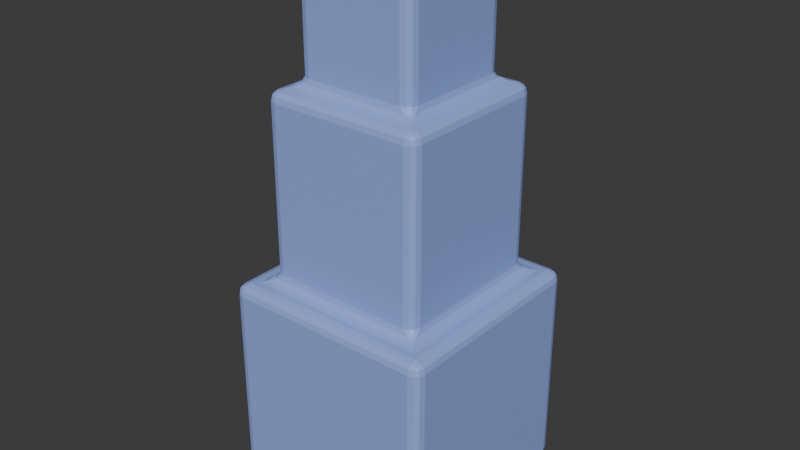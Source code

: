 # Source: BodySnoaman.blend  (saved by Blender 4.2.66; exported with 4.5.12 LTS)
import bpy
from mathutils import Matrix  # noqa: F401  (used for matrix-valued properties, if any)

bpy.ops.wm.read_factory_settings(use_empty=True)
scene = bpy.context.scene
scene.name = 'Scene'

# ---- collections
col_collection = bpy.data.collections.new('Collection'); scene.collection.children.link(col_collection)

# ---- materials (node trees are filled in below, after node groups)
mat_material = bpy.data.materials.new('Material')
mat_material.alpha_threshold = 0.0
mat_material.use_transparent_shadow = False
mat_material.roughness = 0.5
mat_material.line_color = (0.0, 0.0, 0.0, 1.0)

# ---- material node trees
mat_material.use_nodes = True; mat_material.node_tree.nodes.clear()
_N = mat_material.node_tree.nodes; _L = mat_material.node_tree.links
n0 = _N.new('ShaderNodeOutputMaterial'); n0.name = 'Material Output'; n0.location = (300, 300)
n1 = _N.new('ShaderNodeBsdfPrincipled'); n1.name = 'Principled BSDF'; n1.location = (10, 300)
n1.inputs[0].default_value = (0.3, 0.4057, 0.8402, 1.0)
n1.inputs[3].default_value = 1.45
_L.new(n1.outputs[0], n0.inputs[0])
n0.is_active_output = True

# ---- world
world_world = bpy.data.worlds.new('World'); scene.world = world_world
world_world.use_nodes = True; world_world.node_tree.nodes.clear()
_N = world_world.node_tree.nodes; _L = world_world.node_tree.links
n0 = _N.new('ShaderNodeOutputWorld'); n0.name = 'World Output'; n0.location = (300, 300)
n1 = _N.new('ShaderNodeBackground'); n1.name = 'Background'; n1.location = (10, 300)
n1.inputs[0].default_value = (0.05088, 0.05088, 0.05088, 1.0)
_L.new(n1.outputs[0], n0.inputs[0])
n0.is_active_output = True
world_world.color = (0.05088, 0.05088, 0.05088)
world_world.sun_shadow_jitter_overblur = 0.0

# ---- meshes
me_cube = bpy.data.meshes.new('Cube')
me_cube.from_pydata([(0.7475, 0.7475, 1.0), (1.0, 1.0, -1.0), (0.7475, -0.7475, 1.0), (1.0, -1.0, -1.0), (-0.7475, 0.7475, 1.0), (-1.0, 1.0, -1.0), (-0.7475, -0.7475, 1.0), (-1.0, -1.0, -1.0), (1.0, -1.0, 1.0), (-1.0, -1.0, 1.0), (1.0, 1.0, 1.0), (-1.0, 1.0, 1.0), (0.5544, -0.5544, 2.727), (-0.5544, -0.5544, 2.727), (0.5544, 0.5544, 2.727), (-0.5544, 0.5544, 2.727), (0.7475, -0.7475, 2.727), (-0.7475, -0.7475, 2.727), (0.7475, 0.7475, 2.727), (-0.7475, 0.7475, 2.727), (0.5544, -0.5544, 3.981), (-0.5544, -0.5544, 3.981), (0.5544, 0.5544, 3.981), (-0.5544, 0.5544, 3.981), (-0.7475, -0.7475, 2.523), (-0.7475, 0.7475, 2.523), (0.7475, -0.7475, 2.523), (0.7475, 0.7475, 2.523), (-0.7475, 0.7475, 1.194), (0.7475, 0.7475, 1.194), (-0.7475, -0.7475, 1.194), (0.7475, -0.7475, 1.194), (1.0, 1.0, 0.7075), (-1.0, -1.0, 0.7075), (1.0, -1.0, 0.7075), (-1.0, 1.0, 0.7075), (1.0, 1.0, -0.7057), (1.0, -1.0, -0.7057), (-1.0, 1.0, -0.7057), (-1.0, -1.0, -0.7057), (-0.5544, -0.5544, 3.793), (-0.5544, 0.5544, 3.793), (0.5544, -0.5544, 3.793), (0.5544, 0.5544, 3.793), (-0.5544, 0.5544, 2.961), (0.5544, 0.5544, 2.961), (-0.5544, -0.5544, 2.961), (0.5544, -0.5544, 2.961)], [], [(25, 24, 17, 19), (34, 8, 9, 33), (33, 9, 11, 35), (5, 1, 3, 7), (32, 10, 8, 34), (35, 11, 10, 32), (2, 6, 9, 8), (0, 2, 8, 10), (6, 4, 11, 9), (4, 0, 10, 11), (41, 40, 21, 23), (24, 26, 16, 17), (27, 25, 19, 18), (26, 27, 18, 16), (12, 13, 17, 16), (14, 12, 16, 18), (13, 15, 19, 17), (15, 14, 18, 19), (22, 23, 21, 20), (40, 42, 20, 21), (43, 41, 23, 22), (42, 43, 22, 20), (31, 29, 27, 26), (29, 28, 25, 27), (30, 31, 26, 24), (28, 30, 24, 25), (4, 6, 30, 28), (6, 2, 31, 30), (0, 4, 28, 29), (2, 0, 29, 31), (38, 35, 32, 36), (36, 32, 34, 37), (39, 33, 35, 38), (37, 34, 33, 39), (3, 37, 39, 7), (7, 39, 38, 5), (1, 36, 37, 3), (5, 38, 36, 1), (47, 45, 43, 42), (45, 44, 41, 43), (46, 47, 42, 40), (44, 46, 40, 41), (15, 13, 46, 44), (13, 12, 47, 46), (14, 15, 44, 45), (12, 14, 45, 47)])
_uv = me_cube.uv_layers.new(name='UVMap')
_uv.uv.foreach_set('vector', [0.8434, 0.5316, 0.8434, 0.7184, 0.8434, 0.7184, 0.8434, 0.5316, 0.5884, 0.75, 0.625, 0.75, 0.625, 1.0, 0.5884, 1.0, 0.5884, 0.0, 0.625, 0.0, 0.625, 0.25, 0.5884, 0.25, 0.125, 0.5, 0.375, 0.5, 0.375, 0.75, 0.125, 0.75, 0.5884, 0.5, 0.625, 0.5, 0.625, 0.75, 0.5884, 0.75, 0.5884, 0.25, 0.625, 0.25, 0.625, 0.5, 0.5884, 0.5, 0.6566, 0.7184, 0.8434, 0.7184, 0.875, 0.75, 0.625, 0.75, 0.6566, 0.5316, 0.6566, 0.7184, 0.625, 0.75, 0.625, 0.5, 0.8434, 0.7184, 0.8434, 0.5316, 0.875, 0.5, 0.875, 0.75, 0.8434, 0.5316, 0.6566, 0.5316, 0.625, 0.5, 0.875, 0.5, 0.8193, 0.5557, 0.8193, 0.6943, 0.8193, 0.6943, 0.8193, 0.5557, 0.8434, 0.7184, 0.6566, 0.7184, 0.6566, 0.7184, 0.8434, 0.7184, 0.6566, 0.5316, 0.8434, 0.5316, 0.8434, 0.5316, 0.6566, 0.5316, 0.6566, 0.7184, 0.6566, 0.5316, 0.6566, 0.5316, 0.6566, 0.7184, 0.6807, 0.6943, 0.8193, 0.6943, 0.8434, 0.7184, 0.6566, 0.7184, 0.6807, 0.5557, 0.6807, 0.6943, 0.6566, 0.7184, 0.6566, 0.5316, 0.8193, 0.6943, 0.8193, 0.5557, 0.8434, 0.5316, 0.8434, 0.7184, 0.8193, 0.5557, 0.6807, 0.5557, 0.6566, 0.5316, 0.8434, 0.5316, 0.6807, 0.5557, 0.8193, 0.5557, 0.8193, 0.6943, 0.6807, 0.6943, 0.8193, 0.6943, 0.6807, 0.6943, 0.6807, 0.6943, 0.8193, 0.6943, 0.6807, 0.5557, 0.8193, 0.5557, 0.8193, 0.5557, 0.6807, 0.5557, 0.6807, 0.6943, 0.6807, 0.5557, 0.6807, 0.5557, 0.6807, 0.6943, 0.6566, 0.7184, 0.6566, 0.5316, 0.6566, 0.5316, 0.6566, 0.7184, 0.6566, 0.5316, 0.8434, 0.5316, 0.8434, 0.5316, 0.6566, 0.5316, 0.8434, 0.7184, 0.6566, 0.7184, 0.6566, 0.7184, 0.8434, 0.7184, 0.8434, 0.5316, 0.8434, 0.7184, 0.8434, 0.7184, 0.8434, 0.5316, 0.8434, 0.5316, 0.8434, 0.7184, 0.8434, 0.7184, 0.8434, 0.5316, 0.8434, 0.7184, 0.6566, 0.7184, 0.6566, 0.7184, 0.8434, 0.7184, 0.6566, 0.5316, 0.8434, 0.5316, 0.8434, 0.5316, 0.6566, 0.5316, 0.6566, 0.7184, 0.6566, 0.5316, 0.6566, 0.5316, 0.6566, 0.7184, 0.4118, 0.25, 0.5884, 0.25, 0.5884, 0.5, 0.4118, 0.5, 0.4118, 0.5, 0.5884, 0.5, 0.5884, 0.75, 0.4118, 0.75, 0.4118, 0.0, 0.5884, 0.0, 0.5884, 0.25, 0.4118, 0.25, 0.4118, 0.75, 0.5884, 0.75, 0.5884, 1.0, 0.4118, 1.0, 0.375, 0.75, 0.4118, 0.75, 0.4118, 1.0, 0.375, 1.0, 0.375, 0.0, 0.4118, 0.0, 0.4118, 0.25, 0.375, 0.25, 0.375, 0.5, 0.4118, 0.5, 0.4118, 0.75, 0.375, 0.75, 0.375, 0.25, 0.4118, 0.25, 0.4118, 0.5, 0.375, 0.5, 0.6807, 0.6943, 0.6807, 0.5557, 0.6807, 0.5557, 0.6807, 0.6943, 0.6807, 0.5557, 0.8193, 0.5557, 0.8193, 0.5557, 0.6807, 0.5557, 0.8193, 0.6943, 0.6807, 0.6943, 0.6807, 0.6943, 0.8193, 0.6943, 0.8193, 0.5557, 0.8193, 0.6943, 0.8193, 0.6943, 0.8193, 0.5557, 0.8193, 0.5557, 0.8193, 0.6943, 0.8193, 0.6943, 0.8193, 0.5557, 0.8193, 0.6943, 0.6807, 0.6943, 0.6807, 0.6943, 0.8193, 0.6943, 0.6807, 0.5557, 0.8193, 0.5557, 0.8193, 0.5557, 0.6807, 0.5557, 0.6807, 0.6943, 0.6807, 0.5557, 0.6807, 0.5557, 0.6807, 0.6943])
me_cube.materials.append(mat_material)
me_cube.use_mirror_vertex_groups = False
me_cube.update()

# ---- objects
ob_cube = bpy.data.objects.new('Cube', me_cube)

# ---- transforms, parenting, visibility, modifiers, constraints
ob_cube.location = (0.0, 0.0, 1.039)
ob_cube.lock_rotations_4d = False
ob_cube.empty_display_type = 'ARROWS'
ob_cube.lineart.crease_threshold = 0.0
_m = ob_cube.modifiers.new('Bevel', 'BEVEL')
_m.segments = 3

# ---- collection membership
col_collection.objects.link(ob_cube)

# ---- scene / render settings (as saved in the file)
scene.frame_start = 1; scene.frame_end = 250; scene.frame_set(1)
scene.render.engine = 'BLENDER_EEVEE_NEXT'
bpy.context.view_layer.update()

# ---- added for rendering (the .blend has no active camera and no usable light): camera, sun
cam_auto = bpy.data.cameras.new('AutoCamera')
cam_auto.lens = 50.0
cam_auto.sensor_width = 36.0
cam_auto.clip_end = 1000.0
ob_auto_camera = bpy.data.objects.new('AutoCamera', cam_auto)
scene.collection.objects.link(ob_auto_camera)
ob_auto_camera.location = (5.29961, -6.35954, 6.76877)
ob_auto_camera.rotation_euler = (1.09748, -7.21219e-08, 0.694738)
scene.camera = ob_auto_camera
light_auto_sun = bpy.data.lights.new('AutoSun', 'SUN')
light_auto_sun.energy = 3.0
light_auto_sun.angle = 0.0523599
ob_auto_sun = bpy.data.objects.new('AutoSun', light_auto_sun)
scene.collection.objects.link(ob_auto_sun)
ob_auto_sun.rotation_euler = (0.872665, 0.174533, 0.523599)
bpy.context.view_layer.update()
